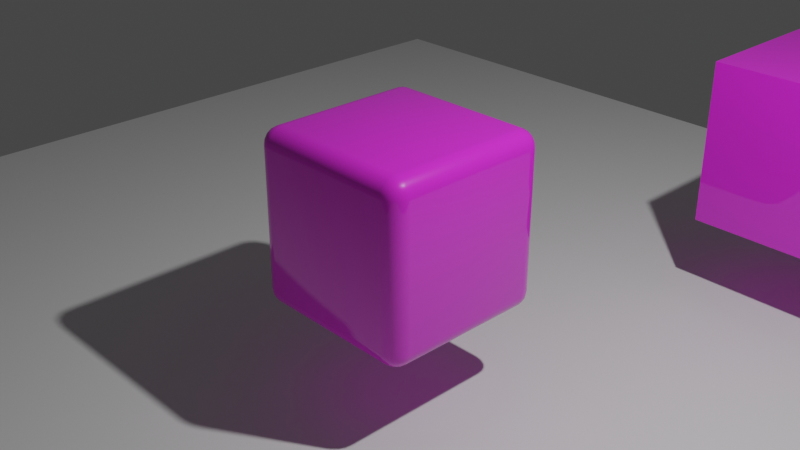 # Source: look-armory.blend  (saved by Blender 2.93.20; exported with 4.5.12 LTS)
import bpy
from mathutils import Matrix  # noqa: F401  (used for matrix-valued properties, if any)

bpy.ops.wm.read_factory_settings(use_empty=True)
scene = bpy.context.scene
scene.name = 'Scenedi'

# ---- collections
col_collection = bpy.data.collections.new('Collection'); scene.collection.children.link(col_collection)

# ---- materials (node trees are filled in below, after node groups)
mat_material_ozo = bpy.data.materials.new('Material_ozo')
mat_material_ozo.alpha_threshold = 0.0
mat_material_ozo.use_transparent_shadow = False
mat_material_ozo.line_color = (0.0, 0.0, 0.0, 1.0)

# ---- material node trees
mat_material_ozo.use_nodes = True; mat_material_ozo.node_tree.nodes.clear()
_N = mat_material_ozo.node_tree.nodes; _L = mat_material_ozo.node_tree.links
n0 = _N.new('ShaderNodeOutputMaterial'); n0.name = 'Material Output'; n0.location = (300, 300)
n1 = _N.new('ShaderNodeBsdfPrincipled'); n1.name = 'Principled BSDF'; n1.location = (10, 300)
n1.distribution = 'GGX'
n1.subsurface_method = 'BURLEY'
n1.inputs[0].default_value = (0.8, 0.0277, 0.7726, 1.0)
n1.inputs[2].default_value = 0.0
n1.inputs[3].default_value = 1.45
n1.inputs[19].default_value = 0.25
n1.inputs[20].default_value = 0.3455
n1.inputs[27].default_value = (0.0, 0.0, 0.0, 1.0)
n1.inputs[28].default_value = 1.0
_L.new(n1.outputs[0], n0.inputs[0])
n0.is_active_output = True

# ---- world
world_world = bpy.data.worlds.new('World'); scene.world = world_world
world_world.use_nodes = True; world_world.node_tree.nodes.clear()
_N = world_world.node_tree.nodes; _L = world_world.node_tree.links
n0 = _N.new('ShaderNodeOutputWorld'); n0.name = 'World Output'; n0.location = (300, 300)
n1 = _N.new('ShaderNodeBackground'); n1.name = 'Background'; n1.location = (10, 300)
n1.inputs[0].default_value = (0.05088, 0.05088, 0.05088, 1.0)
_L.new(n1.outputs[0], n0.inputs[0])
n0.is_active_output = True
world_world.color = (0.05088, 0.05088, 0.05088)
world_world.use_sun_shadow = False
world_world.sun_shadow_jitter_overblur = 0.0

# ---- cameras
cam_camera = bpy.data.cameras.new('Camera')
cam_camera.clip_end = 100.0
cam_camera.ortho_scale = 7.314

# ---- lights
light_light = bpy.data.lights.new('Light', 'POINT')
light_light.transmission_factor = 0.0
light_light.energy = 1346.0
light_light.shadow_soft_size = 0.1
light_light.shadow_maximum_resolution = 0.006
light_light.use_absolute_resolution = True

# ---- meshes
me_cube = bpy.data.meshes.new('Cube')
me_cube.from_pydata([(1.0, 1.0, 1.0), (1.0, 1.0, -1.0), (1.0, -1.0, 1.0), (1.0, -1.0, -1.0), (-1.0, 1.0, 1.0), (-1.0, 1.0, -1.0), (-1.0, -1.0, 1.0), (-1.0, -1.0, -1.0)], [], [(0, 4, 6, 2), (3, 2, 6, 7), (7, 6, 4, 5), (5, 1, 3, 7), (1, 0, 2, 3), (5, 4, 0, 1)])
me_cube.polygons.foreach_set('use_smooth', [True] * 6)
_uv = me_cube.uv_layers.new(name='UVMap')
_uv.uv.foreach_set('vector', [0.625, 0.5, 0.875, 0.5, 0.875, 0.75, 0.625, 0.75, 0.375, 0.75, 0.625, 0.75, 0.625, 1.0, 0.375, 1.0, 0.375, 0.0, 0.625, 0.0, 0.625, 0.25, 0.375, 0.25, 0.125, 0.5, 0.375, 0.5, 0.375, 0.75, 0.125, 0.75, 0.375, 0.5, 0.625, 0.5, 0.625, 0.75, 0.375, 0.75, 0.375, 0.25, 0.625, 0.25, 0.625, 0.5, 0.375, 0.5])
me_cube.materials.append(mat_material_ozo)
me_cube.use_remesh_preserve_volume = False
me_cube.use_remesh_preserve_attributes = False
me_cube.use_mirror_vertex_groups = False
me_cube.update()
me_cube_001 = bpy.data.meshes.new('Cube.001')
me_cube_001.from_pydata([(1.0, 1.0, 1.0), (1.0, 1.0, -1.0), (1.0, -1.0, 1.0), (1.0, -1.0, -1.0), (-1.0, 1.0, 1.0), (-1.0, 1.0, -1.0), (-1.0, -1.0, 1.0), (-1.0, -1.0, -1.0)], [], [(0, 4, 6, 2), (3, 2, 6, 7), (7, 6, 4, 5), (5, 1, 3, 7), (1, 0, 2, 3), (5, 4, 0, 1)])
_uv = me_cube_001.uv_layers.new(name='UVMap')
_uv.uv.foreach_set('vector', [0.625, 0.5, 0.875, 0.5, 0.875, 0.75, 0.625, 0.75, 0.375, 0.75, 0.625, 0.75, 0.625, 1.0, 0.375, 1.0, 0.375, 0.0, 0.625, 0.0, 0.625, 0.25, 0.375, 0.25, 0.125, 0.5, 0.375, 0.5, 0.375, 0.75, 0.125, 0.75, 0.375, 0.5, 0.625, 0.5, 0.625, 0.75, 0.375, 0.75, 0.375, 0.25, 0.625, 0.25, 0.625, 0.5, 0.375, 0.5])
me_cube_001.materials.append(mat_material_ozo)
me_cube_001.use_remesh_preserve_volume = False
me_cube_001.use_remesh_preserve_attributes = False
me_cube_001.use_mirror_vertex_groups = False
me_cube_001.update()
me_plane = bpy.data.meshes.new('Plane')
me_plane.from_pydata([(-1.0, -1.0, 0.0), (1.0, -1.0, 0.0), (-1.0, 1.0, 0.0), (1.0, 1.0, 0.0)], [], [(0, 1, 3, 2)])
_uv = me_plane.uv_layers.new(name='UVMap')
_uv.uv.foreach_set('vector', [0.0, 0.0, 1.0, 0.0, 1.0, 1.0, 0.0, 1.0])
me_plane.use_remesh_fix_poles = True
me_plane.use_remesh_preserve_attributes = False
me_plane.update()

# ---- objects
ob_cube = bpy.data.objects.new('Cube', me_cube)
ob_light = bpy.data.objects.new('Light', light_light)
ob_camera = bpy.data.objects.new('Camera', cam_camera)
ob_cube_001 = bpy.data.objects.new('Cube.001', me_cube_001)
ob_plane = bpy.data.objects.new('Plane', me_plane)

# ---- transforms, parenting, visibility, modifiers, constraints
ob_cube.location = (0.0, 0.0, 0.0)
ob_cube.lock_rotations_4d = False
ob_cube.empty_display_type = 'ARROWS'
ob_cube.lineart.crease_threshold = 0.0
_m = ob_cube.modifiers.new('Bevel', 'BEVEL')
_m.width = 0.2
_m.width_pct = 0.2
_m.segments = 5
ob_light.location = (4.076, 1.005, 5.904)
ob_light.rotation_euler = (0.6503, 0.05522, 1.866)
ob_light.lock_rotations_4d = False
ob_light.empty_display_type = 'ARROWS'
ob_light.color = (0.0, 0.0, 0.0, 0.0)
ob_light.lineart.crease_threshold = 0.0
ob_camera.location = (7.359, -6.926, 4.958)
ob_camera.rotation_euler = (1.109, 0.0, 0.8149)
ob_camera.lock_rotations_4d = False
ob_camera.empty_display_type = 'ARROWS'
ob_camera.color = (0.0, 0.0, 0.0, 0.0)
ob_camera.display_type = 'WIRE'
ob_camera.lineart.crease_threshold = 0.0
ob_cube_001.location = (2.0, 5.0, 0.0)
ob_cube_001.lock_rotations_4d = False
ob_cube_001.empty_display_type = 'ARROWS'
ob_cube_001.lineart.crease_threshold = 0.0
ob_plane.location = (0.0, 0.0, -2.0)
ob_plane.scale = (9.0, 9.0, 9.0)

# ---- collection membership
col_collection.objects.link(ob_cube)
col_collection.objects.link(ob_light)
col_collection.objects.link(ob_camera)
col_collection.objects.link(ob_cube_001)
col_collection.objects.link(ob_plane)

# ---- scene / render settings (as saved in the file)
scene.camera = ob_camera
scene.frame_start = 1; scene.frame_end = 250; scene.frame_set(1)
scene.render.engine = 'BLENDER_EEVEE_NEXT'
scene.cycles.use_denoising = False
scene.cycles.samples = 128
scene.cycles.sampling_pattern = 'TABULATED_SOBOL'
scene.cycles.use_adaptive_sampling = False
scene.cycles.use_light_tree = False
scene.view_settings.view_transform = 'Filmic'
bpy.context.view_layer.update()
